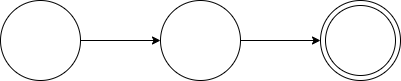

The diagram above was exported from draw.io. Its source (the exported page's mxGraphModel, read from the mxfile embedded in the PNG):
<mxGraphModel dx="1024" dy="533" grid="1" gridSize="10" guides="1" tooltips="1" connect="1" arrows="1" fold="1" page="1" pageScale="1" pageWidth="827" pageHeight="1169" math="0" shadow="0">
  <root>
    <mxCell id="0" />
    <mxCell id="1" parent="0" />
    <mxCell id="No4wSyUfwr2ZWx8QSfTy-3" value="" style="edgeStyle=orthogonalEdgeStyle;rounded=0;orthogonalLoop=1;jettySize=auto;html=1;" edge="1" parent="1" source="No4wSyUfwr2ZWx8QSfTy-1" target="No4wSyUfwr2ZWx8QSfTy-2">
      <mxGeometry relative="1" as="geometry" />
    </mxCell>
    <mxCell id="No4wSyUfwr2ZWx8QSfTy-1" value="" style="ellipse;whiteSpace=wrap;html=1;aspect=fixed;" vertex="1" parent="1">
      <mxGeometry x="70" y="140" width="80" height="80" as="geometry" />
    </mxCell>
    <mxCell id="No4wSyUfwr2ZWx8QSfTy-5" value="" style="edgeStyle=orthogonalEdgeStyle;rounded=0;orthogonalLoop=1;jettySize=auto;html=1;" edge="1" parent="1" source="No4wSyUfwr2ZWx8QSfTy-2" target="No4wSyUfwr2ZWx8QSfTy-4">
      <mxGeometry relative="1" as="geometry" />
    </mxCell>
    <mxCell id="No4wSyUfwr2ZWx8QSfTy-2" value="" style="ellipse;whiteSpace=wrap;html=1;aspect=fixed;" vertex="1" parent="1">
      <mxGeometry x="230" y="140" width="80" height="80" as="geometry" />
    </mxCell>
    <mxCell id="No4wSyUfwr2ZWx8QSfTy-4" value="" style="ellipse;whiteSpace=wrap;html=1;aspect=fixed;" vertex="1" parent="1">
      <mxGeometry x="390" y="140" width="80" height="80" as="geometry" />
    </mxCell>
    <mxCell id="No4wSyUfwr2ZWx8QSfTy-6" value="" style="ellipse;whiteSpace=wrap;html=1;aspect=fixed;" vertex="1" parent="1">
      <mxGeometry x="395" y="145" width="70" height="70" as="geometry" />
    </mxCell>
  </root>
</mxGraphModel>